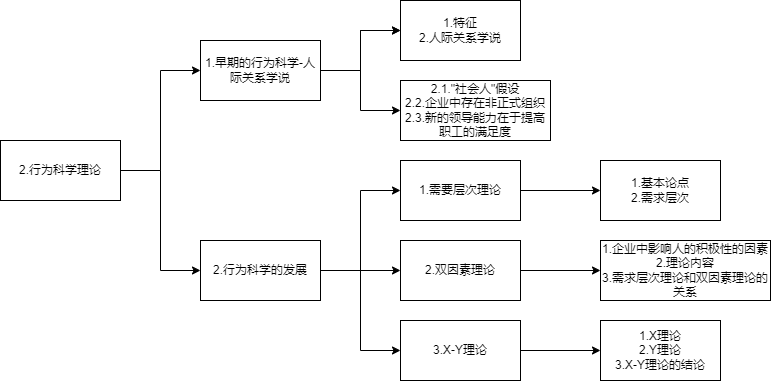

The diagram above was exported from draw.io. Its source (the exported page's mxGraphModel, read from the mxfile embedded in the PNG):
<mxGraphModel dx="1036" dy="828" grid="1" gridSize="10" guides="1" tooltips="1" connect="1" arrows="1" fold="1" page="1" pageScale="1" pageWidth="827" pageHeight="1169" math="0" shadow="0">
  <root>
    <mxCell id="0" />
    <mxCell id="1" parent="0" />
    <mxCell id="YZS7QTW2HlEDRobRugqP-32" value="" style="edgeStyle=orthogonalEdgeStyle;rounded=0;orthogonalLoop=1;jettySize=auto;html=1;entryX=0;entryY=0.5;entryDx=0;entryDy=0;" parent="1" source="YZS7QTW2HlEDRobRugqP-2" target="YZS7QTW2HlEDRobRugqP-31" edge="1">
      <mxGeometry relative="1" as="geometry" />
    </mxCell>
    <mxCell id="YZS7QTW2HlEDRobRugqP-34" style="edgeStyle=orthogonalEdgeStyle;rounded=0;orthogonalLoop=1;jettySize=auto;html=1;entryX=0;entryY=0.5;entryDx=0;entryDy=0;" parent="1" source="YZS7QTW2HlEDRobRugqP-2" target="YZS7QTW2HlEDRobRugqP-33" edge="1">
      <mxGeometry relative="1" as="geometry" />
    </mxCell>
    <mxCell id="YZS7QTW2HlEDRobRugqP-2" value="2.行为科学理论" style="rounded=0;whiteSpace=wrap;html=1;" parent="1" vertex="1">
      <mxGeometry x="80" y="180" width="120" height="60" as="geometry" />
    </mxCell>
    <mxCell id="YZS7QTW2HlEDRobRugqP-36" value="" style="edgeStyle=orthogonalEdgeStyle;rounded=0;orthogonalLoop=1;jettySize=auto;html=1;" parent="1" source="YZS7QTW2HlEDRobRugqP-31" target="YZS7QTW2HlEDRobRugqP-35" edge="1">
      <mxGeometry relative="1" as="geometry" />
    </mxCell>
    <mxCell id="YZS7QTW2HlEDRobRugqP-37" value="" style="edgeStyle=orthogonalEdgeStyle;rounded=0;orthogonalLoop=1;jettySize=auto;html=1;" parent="1" source="YZS7QTW2HlEDRobRugqP-31" target="YZS7QTW2HlEDRobRugqP-35" edge="1">
      <mxGeometry relative="1" as="geometry" />
    </mxCell>
    <mxCell id="YZS7QTW2HlEDRobRugqP-39" style="edgeStyle=orthogonalEdgeStyle;rounded=0;orthogonalLoop=1;jettySize=auto;html=1;entryX=0;entryY=0.5;entryDx=0;entryDy=0;" parent="1" source="YZS7QTW2HlEDRobRugqP-31" target="YZS7QTW2HlEDRobRugqP-38" edge="1">
      <mxGeometry relative="1" as="geometry" />
    </mxCell>
    <mxCell id="YZS7QTW2HlEDRobRugqP-31" value="1.早期的行为科学-人际关系学说" style="whiteSpace=wrap;html=1;rounded=0;" parent="1" vertex="1">
      <mxGeometry x="280" y="80" width="120" height="60" as="geometry" />
    </mxCell>
    <mxCell id="YZS7QTW2HlEDRobRugqP-41" value="" style="edgeStyle=orthogonalEdgeStyle;rounded=0;orthogonalLoop=1;jettySize=auto;html=1;entryX=0;entryY=0.5;entryDx=0;entryDy=0;" parent="1" source="YZS7QTW2HlEDRobRugqP-33" target="YZS7QTW2HlEDRobRugqP-40" edge="1">
      <mxGeometry relative="1" as="geometry" />
    </mxCell>
    <mxCell id="YZS7QTW2HlEDRobRugqP-46" style="edgeStyle=orthogonalEdgeStyle;rounded=0;orthogonalLoop=1;jettySize=auto;html=1;entryX=0;entryY=0.5;entryDx=0;entryDy=0;" parent="1" source="YZS7QTW2HlEDRobRugqP-33" target="YZS7QTW2HlEDRobRugqP-43" edge="1">
      <mxGeometry relative="1" as="geometry" />
    </mxCell>
    <mxCell id="a1JiLvWBnquHISJ6gzM1-1" style="edgeStyle=orthogonalEdgeStyle;rounded=0;orthogonalLoop=1;jettySize=auto;html=1;entryX=0;entryY=0.5;entryDx=0;entryDy=0;" parent="1" source="YZS7QTW2HlEDRobRugqP-33" target="YZS7QTW2HlEDRobRugqP-44" edge="1">
      <mxGeometry relative="1" as="geometry" />
    </mxCell>
    <mxCell id="YZS7QTW2HlEDRobRugqP-33" value="&lt;div&gt;2.行为科学的发展&lt;/div&gt;" style="whiteSpace=wrap;html=1;rounded=0;" parent="1" vertex="1">
      <mxGeometry x="280" y="280" width="120" height="60" as="geometry" />
    </mxCell>
    <mxCell id="YZS7QTW2HlEDRobRugqP-35" value="&lt;div&gt;1.特征&lt;/div&gt;&lt;div&gt;2.人际关系学说&lt;/div&gt;" style="whiteSpace=wrap;html=1;rounded=0;" parent="1" vertex="1">
      <mxGeometry x="480" y="40" width="120" height="60" as="geometry" />
    </mxCell>
    <mxCell id="YZS7QTW2HlEDRobRugqP-38" value="&lt;div&gt;2.1.&quot;社会人&quot;假设&lt;/div&gt;&lt;div&gt;2.2.企业中存在非正式组织&lt;/div&gt;&lt;div&gt;2.3.新的领导能力在于提高职工的满足度&lt;/div&gt;" style="whiteSpace=wrap;html=1;rounded=0;" parent="1" vertex="1">
      <mxGeometry x="480" y="120" width="150" height="60" as="geometry" />
    </mxCell>
    <mxCell id="YZS7QTW2HlEDRobRugqP-49" value="" style="edgeStyle=orthogonalEdgeStyle;rounded=0;orthogonalLoop=1;jettySize=auto;html=1;entryX=0;entryY=0.5;entryDx=0;entryDy=0;" parent="1" source="YZS7QTW2HlEDRobRugqP-40" target="YZS7QTW2HlEDRobRugqP-48" edge="1">
      <mxGeometry relative="1" as="geometry" />
    </mxCell>
    <mxCell id="YZS7QTW2HlEDRobRugqP-40" value="&lt;div&gt;1.需要层次理论&lt;/div&gt;" style="whiteSpace=wrap;html=1;rounded=0;" parent="1" vertex="1">
      <mxGeometry x="480" y="200" width="120" height="60" as="geometry" />
    </mxCell>
    <mxCell id="YZS7QTW2HlEDRobRugqP-56" style="edgeStyle=orthogonalEdgeStyle;rounded=0;orthogonalLoop=1;jettySize=auto;html=1;entryX=0;entryY=0.5;entryDx=0;entryDy=0;" parent="1" source="YZS7QTW2HlEDRobRugqP-43" target="YZS7QTW2HlEDRobRugqP-57" edge="1">
      <mxGeometry relative="1" as="geometry">
        <mxPoint x="720" y="300" as="targetPoint" />
      </mxGeometry>
    </mxCell>
    <mxCell id="YZS7QTW2HlEDRobRugqP-43" value="&lt;div&gt;2.双因素理论&lt;/div&gt;" style="whiteSpace=wrap;html=1;rounded=0;" parent="1" vertex="1">
      <mxGeometry x="480" y="280" width="120" height="60" as="geometry" />
    </mxCell>
    <mxCell id="a1JiLvWBnquHISJ6gzM1-2" style="edgeStyle=orthogonalEdgeStyle;rounded=0;orthogonalLoop=1;jettySize=auto;html=1;entryX=0;entryY=0.5;entryDx=0;entryDy=0;" parent="1" source="YZS7QTW2HlEDRobRugqP-44" target="YZS7QTW2HlEDRobRugqP-63" edge="1">
      <mxGeometry relative="1" as="geometry" />
    </mxCell>
    <mxCell id="YZS7QTW2HlEDRobRugqP-44" value="&lt;div&gt;3.X-Y理论&lt;/div&gt;" style="whiteSpace=wrap;html=1;rounded=0;" parent="1" vertex="1">
      <mxGeometry x="480" y="360" width="120" height="60" as="geometry" />
    </mxCell>
    <mxCell id="YZS7QTW2HlEDRobRugqP-48" value="1.基本论点&lt;br&gt;2.需求层次" style="whiteSpace=wrap;html=1;rounded=0;" parent="1" vertex="1">
      <mxGeometry x="680" y="200" width="120" height="60" as="geometry" />
    </mxCell>
    <mxCell id="YZS7QTW2HlEDRobRugqP-57" value="&lt;div&gt;1.企业中影响人的积极性的因素&lt;br&gt;2.理论内容&lt;br&gt;3.需求层次理论和双因素理论的关系&lt;br&gt;&lt;/div&gt;" style="whiteSpace=wrap;html=1;rounded=0;" parent="1" vertex="1">
      <mxGeometry x="680" y="280" width="170" height="60" as="geometry" />
    </mxCell>
    <mxCell id="YZS7QTW2HlEDRobRugqP-63" value="&lt;div&gt;1.X理论&lt;br&gt;2.Y理论&lt;br&gt;3.X-Y理论的结论&lt;br&gt;&lt;/div&gt;" style="whiteSpace=wrap;html=1;rounded=0;" parent="1" vertex="1">
      <mxGeometry x="680" y="360" width="120" height="60" as="geometry" />
    </mxCell>
  </root>
</mxGraphModel>